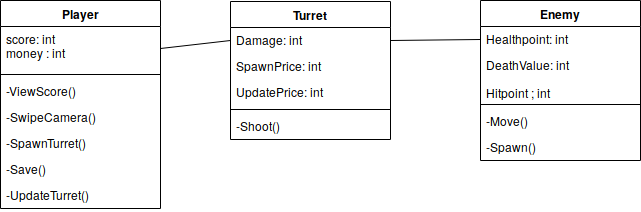

The diagram above was exported from draw.io. Its source (the exported page's mxGraphModel, read from the mxfile embedded in the PNG):
<mxGraphModel dx="840" dy="472" grid="1" gridSize="10" guides="1" tooltips="1" connect="1" arrows="1" fold="1" page="1" pageScale="1" pageWidth="850" pageHeight="1100" math="0" shadow="0">
  <root>
    <mxCell id="0" />
    <mxCell id="1" parent="0" />
    <mxCell id="HX5rpcBzsFheYQiupgV6-1" value="Player" style="swimlane;fontStyle=1;align=center;verticalAlign=top;childLayout=stackLayout;horizontal=1;startSize=26;horizontalStack=0;resizeParent=1;resizeParentMax=0;resizeLast=0;collapsible=1;marginBottom=0;" parent="1" vertex="1">
      <mxGeometry x="90" y="110" width="160" height="208" as="geometry" />
    </mxCell>
    <mxCell id="HX5rpcBzsFheYQiupgV6-2" value="score: int&#10;money : int&#10;" style="text;strokeColor=none;fillColor=none;align=left;verticalAlign=top;spacingLeft=4;spacingRight=4;overflow=hidden;rotatable=0;points=[[0,0.5],[1,0.5]];portConstraint=eastwest;" parent="HX5rpcBzsFheYQiupgV6-1" vertex="1">
      <mxGeometry y="26" width="160" height="44" as="geometry" />
    </mxCell>
    <mxCell id="HX5rpcBzsFheYQiupgV6-3" value="" style="line;strokeWidth=1;fillColor=none;align=left;verticalAlign=middle;spacingTop=-1;spacingLeft=3;spacingRight=3;rotatable=0;labelPosition=right;points=[];portConstraint=eastwest;" parent="HX5rpcBzsFheYQiupgV6-1" vertex="1">
      <mxGeometry y="70" width="160" height="8" as="geometry" />
    </mxCell>
    <mxCell id="HX5rpcBzsFheYQiupgV6-4" value="-ViewScore()&#10;&#10;" style="text;strokeColor=none;fillColor=none;align=left;verticalAlign=top;spacingLeft=4;spacingRight=4;overflow=hidden;rotatable=0;points=[[0,0.5],[1,0.5]];portConstraint=eastwest;" parent="HX5rpcBzsFheYQiupgV6-1" vertex="1">
      <mxGeometry y="78" width="160" height="26" as="geometry" />
    </mxCell>
    <mxCell id="HX5rpcBzsFheYQiupgV6-6" value="-SwipeCamera()&#10;&#10;&#10;" style="text;strokeColor=none;fillColor=none;align=left;verticalAlign=top;spacingLeft=4;spacingRight=4;overflow=hidden;rotatable=0;points=[[0,0.5],[1,0.5]];portConstraint=eastwest;" parent="HX5rpcBzsFheYQiupgV6-1" vertex="1">
      <mxGeometry y="104" width="160" height="26" as="geometry" />
    </mxCell>
    <mxCell id="HX5rpcBzsFheYQiupgV6-7" value="-SpawnTurret()&#10;&#10;&#10;" style="text;strokeColor=none;fillColor=none;align=left;verticalAlign=top;spacingLeft=4;spacingRight=4;overflow=hidden;rotatable=0;points=[[0,0.5],[1,0.5]];portConstraint=eastwest;" parent="HX5rpcBzsFheYQiupgV6-1" vertex="1">
      <mxGeometry y="130" width="160" height="26" as="geometry" />
    </mxCell>
    <mxCell id="HX5rpcBzsFheYQiupgV6-8" value="-Save()&#10;&#10;&#10;&#10;" style="text;strokeColor=none;fillColor=none;align=left;verticalAlign=top;spacingLeft=4;spacingRight=4;overflow=hidden;rotatable=0;points=[[0,0.5],[1,0.5]];portConstraint=eastwest;" parent="HX5rpcBzsFheYQiupgV6-1" vertex="1">
      <mxGeometry y="156" width="160" height="26" as="geometry" />
    </mxCell>
    <mxCell id="HX5rpcBzsFheYQiupgV6-9" value="-UpdateTurret()&#10;" style="text;strokeColor=none;fillColor=none;align=left;verticalAlign=top;spacingLeft=4;spacingRight=4;overflow=hidden;rotatable=0;points=[[0,0.5],[1,0.5]];portConstraint=eastwest;" parent="HX5rpcBzsFheYQiupgV6-1" vertex="1">
      <mxGeometry y="182" width="160" height="26" as="geometry" />
    </mxCell>
    <mxCell id="HX5rpcBzsFheYQiupgV6-10" value="Turret" style="swimlane;fontStyle=1;align=center;verticalAlign=top;childLayout=stackLayout;horizontal=1;startSize=26;horizontalStack=0;resizeParent=1;resizeParentMax=0;resizeLast=0;collapsible=1;marginBottom=0;" parent="1" vertex="1">
      <mxGeometry x="320" y="111" width="160" height="138" as="geometry" />
    </mxCell>
    <mxCell id="HX5rpcBzsFheYQiupgV6-18" value="Damage: int&#10;&#10;&#10;" style="text;strokeColor=none;fillColor=none;align=left;verticalAlign=top;spacingLeft=4;spacingRight=4;overflow=hidden;rotatable=0;points=[[0,0.5],[1,0.5]];portConstraint=eastwest;" parent="HX5rpcBzsFheYQiupgV6-10" vertex="1">
      <mxGeometry y="26" width="160" height="26" as="geometry" />
    </mxCell>
    <mxCell id="HX5rpcBzsFheYQiupgV6-11" value="SpawnPrice: int&#10;&#10;&#10;" style="text;strokeColor=none;fillColor=none;align=left;verticalAlign=top;spacingLeft=4;spacingRight=4;overflow=hidden;rotatable=0;points=[[0,0.5],[1,0.5]];portConstraint=eastwest;" parent="HX5rpcBzsFheYQiupgV6-10" vertex="1">
      <mxGeometry y="52" width="160" height="26" as="geometry" />
    </mxCell>
    <mxCell id="HX5rpcBzsFheYQiupgV6-19" value="UpdatePrice: int&#10;" style="text;strokeColor=none;fillColor=none;align=left;verticalAlign=top;spacingLeft=4;spacingRight=4;overflow=hidden;rotatable=0;points=[[0,0.5],[1,0.5]];portConstraint=eastwest;" parent="HX5rpcBzsFheYQiupgV6-10" vertex="1">
      <mxGeometry y="78" width="160" height="26" as="geometry" />
    </mxCell>
    <mxCell id="HX5rpcBzsFheYQiupgV6-12" value="" style="line;strokeWidth=1;fillColor=none;align=left;verticalAlign=middle;spacingTop=-1;spacingLeft=3;spacingRight=3;rotatable=0;labelPosition=right;points=[];portConstraint=eastwest;" parent="HX5rpcBzsFheYQiupgV6-10" vertex="1">
      <mxGeometry y="104" width="160" height="8" as="geometry" />
    </mxCell>
    <mxCell id="HX5rpcBzsFheYQiupgV6-14" value="-Shoot()&#10;" style="text;strokeColor=none;fillColor=none;align=left;verticalAlign=top;spacingLeft=4;spacingRight=4;overflow=hidden;rotatable=0;points=[[0,0.5],[1,0.5]];portConstraint=eastwest;" parent="HX5rpcBzsFheYQiupgV6-10" vertex="1">
      <mxGeometry y="112" width="160" height="26" as="geometry" />
    </mxCell>
    <mxCell id="HX5rpcBzsFheYQiupgV6-20" value="Enemy" style="swimlane;fontStyle=1;align=center;verticalAlign=top;childLayout=stackLayout;horizontal=1;startSize=26;horizontalStack=0;resizeParent=1;resizeParentMax=0;resizeLast=0;collapsible=1;marginBottom=0;" parent="1" vertex="1">
      <mxGeometry x="570" y="110" width="160" height="160" as="geometry" />
    </mxCell>
    <mxCell id="HX5rpcBzsFheYQiupgV6-21" value="Healthpoint: int&#10;" style="text;strokeColor=none;fillColor=none;align=left;verticalAlign=top;spacingLeft=4;spacingRight=4;overflow=hidden;rotatable=0;points=[[0,0.5],[1,0.5]];portConstraint=eastwest;" parent="HX5rpcBzsFheYQiupgV6-20" vertex="1">
      <mxGeometry y="26" width="160" height="26" as="geometry" />
    </mxCell>
    <mxCell id="HX5rpcBzsFheYQiupgV6-22" value="DeathValue: int&#10;&#10;Hitpoint ; int &#10;" style="text;strokeColor=none;fillColor=none;align=left;verticalAlign=top;spacingLeft=4;spacingRight=4;overflow=hidden;rotatable=0;points=[[0,0.5],[1,0.5]];portConstraint=eastwest;" parent="HX5rpcBzsFheYQiupgV6-20" vertex="1">
      <mxGeometry y="52" width="160" height="48" as="geometry" />
    </mxCell>
    <mxCell id="HX5rpcBzsFheYQiupgV6-24" value="" style="line;strokeWidth=1;fillColor=none;align=left;verticalAlign=middle;spacingTop=-1;spacingLeft=3;spacingRight=3;rotatable=0;labelPosition=right;points=[];portConstraint=eastwest;" parent="HX5rpcBzsFheYQiupgV6-20" vertex="1">
      <mxGeometry y="100" width="160" height="8" as="geometry" />
    </mxCell>
    <mxCell id="HX5rpcBzsFheYQiupgV6-25" value="-Move()&#10;" style="text;strokeColor=none;fillColor=none;align=left;verticalAlign=top;spacingLeft=4;spacingRight=4;overflow=hidden;rotatable=0;points=[[0,0.5],[1,0.5]];portConstraint=eastwest;" parent="HX5rpcBzsFheYQiupgV6-20" vertex="1">
      <mxGeometry y="108" width="160" height="26" as="geometry" />
    </mxCell>
    <mxCell id="HX5rpcBzsFheYQiupgV6-27" value="-Spawn()&#10;" style="text;strokeColor=none;fillColor=none;align=left;verticalAlign=top;spacingLeft=4;spacingRight=4;overflow=hidden;rotatable=0;points=[[0,0.5],[1,0.5]];portConstraint=eastwest;" parent="HX5rpcBzsFheYQiupgV6-20" vertex="1">
      <mxGeometry y="134" width="160" height="26" as="geometry" />
    </mxCell>
    <mxCell id="BJkwqyEEb7Nfe7wk-Ck_-12" value="" style="endArrow=none;html=1;entryX=0;entryY=0.5;entryDx=0;entryDy=0;exitX=1;exitY=0.5;exitDx=0;exitDy=0;" edge="1" parent="1" source="HX5rpcBzsFheYQiupgV6-2" target="HX5rpcBzsFheYQiupgV6-18">
      <mxGeometry width="50" height="50" relative="1" as="geometry">
        <mxPoint x="80" y="470" as="sourcePoint" />
        <mxPoint x="130" y="420" as="targetPoint" />
      </mxGeometry>
    </mxCell>
    <mxCell id="BJkwqyEEb7Nfe7wk-Ck_-13" value="" style="endArrow=none;html=1;entryX=0;entryY=0.5;entryDx=0;entryDy=0;exitX=1;exitY=0.5;exitDx=0;exitDy=0;" edge="1" parent="1" source="HX5rpcBzsFheYQiupgV6-18" target="HX5rpcBzsFheYQiupgV6-21">
      <mxGeometry width="50" height="50" relative="1" as="geometry">
        <mxPoint x="90" y="390" as="sourcePoint" />
        <mxPoint x="140" y="340" as="targetPoint" />
      </mxGeometry>
    </mxCell>
  </root>
</mxGraphModel>